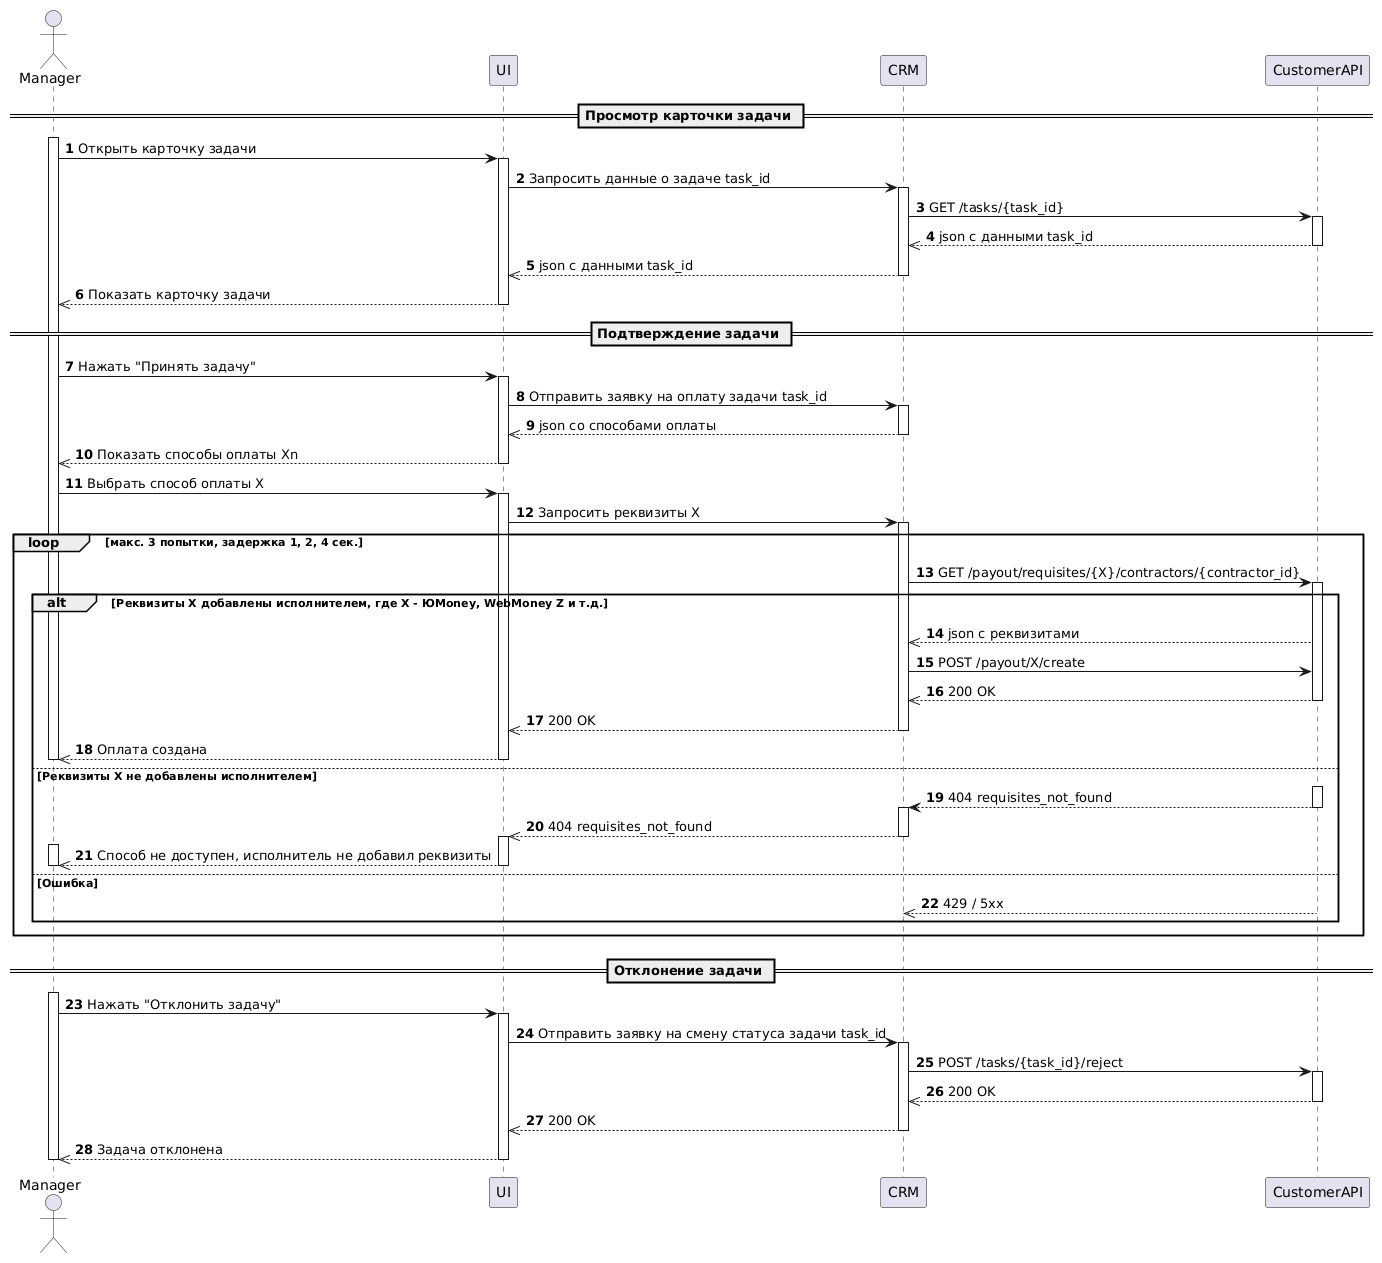

The diagram above was rendered by PlantUML. Its source (embedded in the PNG):
@startuml
autonumber
actor Manager as man
participant UI
participant CRM
participant CustomerAPI as API

== Просмотр карточки задачи ==

activate man
man -> UI: Открыть карточку задачи
activate UI
UI -> CRM: Запросить данные о задаче task_id
activate CRM
CRM -> API: GET /tasks/{task_id}
activate API
API -->> CRM: json c данными task_id
deactivate API
CRM -->> UI: json c данными task_id
deactivate CRM
UI -->> man: Показать карточку задачи
deactivate UI


== Подтверждение задачи ==

man -> UI: Нажать "Принять задачу"
activate UI
UI -> CRM: Отправить заявку на оплату задачи task_id
activate CRM
CRM -->> UI: json со способами оплаты
deactivate CRM
UI -->> man: Показать способы оплаты Xn
deactivate UI
man -> UI: Выбрать способ оплаты X
activate UI
UI -> CRM: Запросить реквизиты X
activate CRM
loop макс. 3 попытки, задержка 1, 2, 4 сек.
CRM -> API: GET /payout/requisites/{X}/contractors/{contractor_id}
activate API

alt Реквизиты Х добавлены исполнителем, где Х - ЮMoney, WebMoney Z и т.д.
API -->> CRM: json с реквизитами
CRM -> API: POST /payout/X/create
API -->> CRM: 200 OK
deactivate API
CRM -->> UI: 200 OK
deactivate CRM
UI -->> man: Оплата создана
deactivate UI
deactivate man

else Реквизиты Х не добавлены исполнителем
activate API
API --> CRM: 404 requisites_not_found
deactivate API
activate CRM
CRM -->> UI: 404 requisites_not_found
deactivate CRM
activate UI
activate man
UI -->> man: Способ не доступен, исполнитель не добавил реквизиты
deactivate UI
deactivate man

else Ошибка 
API -->> CRM: 429 / 5xx

end
end

== Отклонение задачи ==
activate man
man -> UI: Нажать "Отклонить задачу"
activate UI
UI -> CRM: Отправить заявку на смену статуса задачи task_id
activate CRM
CRM -> API: POST /tasks/{task_id}/reject
activate API
API -->> CRM: 200 OK
deactivate API
CRM -->> UI: 200 OK
deactivate CRM
UI -->> man: Задача отклонена
deactivate UI
deactivate man
@enduml